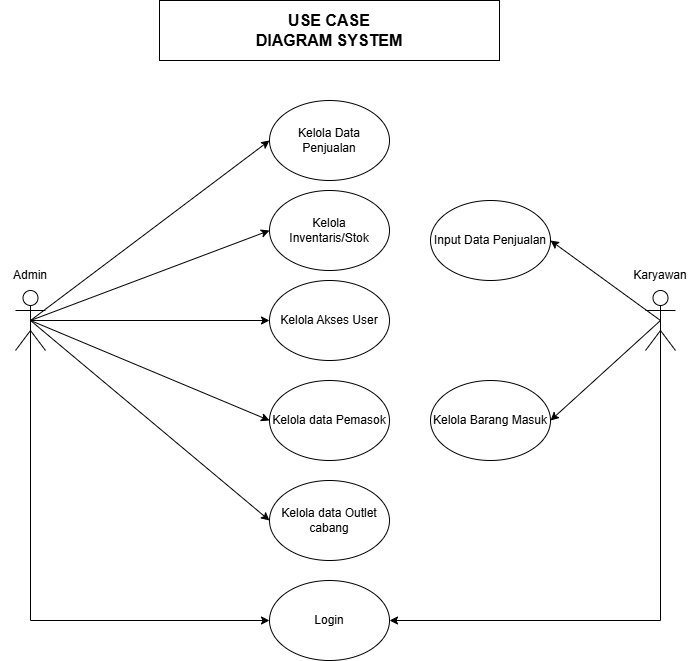

The diagram above was exported from draw.io. Its source (the exported page's mxGraphModel, read from the mxfile embedded in the PNG):
<mxGraphModel dx="1199" dy="590" grid="1" gridSize="10" guides="1" tooltips="1" connect="1" arrows="1" fold="1" page="1" pageScale="1" pageWidth="827" pageHeight="1169" math="0" shadow="0">
  <root>
    <mxCell id="0" />
    <mxCell id="1" parent="0" />
    <mxCell id="e-JpMcDgGxs2uMCgArgn-12" edge="1" parent="1" source="VV4RGbhlgUouXZJo9kiy-2" style="rounded=0;orthogonalLoop=1;jettySize=auto;html=1;exitX=0.5;exitY=0.5;exitDx=0;exitDy=0;exitPerimeter=0;entryX=0;entryY=0.5;entryDx=0;entryDy=0;" target="VV4RGbhlgUouXZJo9kiy-6">
      <mxGeometry relative="1" as="geometry" />
    </mxCell>
    <mxCell id="e-JpMcDgGxs2uMCgArgn-13" edge="1" parent="1" source="VV4RGbhlgUouXZJo9kiy-2" style="rounded=0;orthogonalLoop=1;jettySize=auto;html=1;exitX=0.5;exitY=0.5;exitDx=0;exitDy=0;exitPerimeter=0;entryX=0;entryY=0.5;entryDx=0;entryDy=0;" target="e-JpMcDgGxs2uMCgArgn-1">
      <mxGeometry relative="1" as="geometry" />
    </mxCell>
    <mxCell id="e-JpMcDgGxs2uMCgArgn-14" edge="1" parent="1" source="VV4RGbhlgUouXZJo9kiy-2" style="rounded=0;orthogonalLoop=1;jettySize=auto;html=1;exitX=0.5;exitY=0.5;exitDx=0;exitDy=0;exitPerimeter=0;entryX=0;entryY=0.5;entryDx=0;entryDy=0;" target="e-JpMcDgGxs2uMCgArgn-2">
      <mxGeometry relative="1" as="geometry" />
    </mxCell>
    <mxCell id="e-JpMcDgGxs2uMCgArgn-16" edge="1" parent="1" source="VV4RGbhlgUouXZJo9kiy-2" style="edgeStyle=orthogonalEdgeStyle;rounded=0;orthogonalLoop=1;jettySize=auto;html=1;exitX=0.5;exitY=0.5;exitDx=0;exitDy=0;exitPerimeter=0;entryX=0;entryY=0.5;entryDx=0;entryDy=0;" target="VV4RGbhlgUouXZJo9kiy-5">
      <mxGeometry relative="1" as="geometry">
        <Array as="points">
          <mxPoint x="90" y="750" />
        </Array>
      </mxGeometry>
    </mxCell>
    <mxCell id="Mbjm4aAC0LlRZsirG-bV-2" edge="1" parent="1" source="VV4RGbhlgUouXZJo9kiy-2" style="rounded=0;orthogonalLoop=1;jettySize=auto;html=1;exitX=0.5;exitY=0.5;exitDx=0;exitDy=0;exitPerimeter=0;entryX=0;entryY=0.5;entryDx=0;entryDy=0;" target="jEqxR2F_H3j2WDb-T5fU-1">
      <mxGeometry relative="1" as="geometry" />
    </mxCell>
    <mxCell id="Mbjm4aAC0LlRZsirG-bV-3" edge="1" parent="1" source="VV4RGbhlgUouXZJo9kiy-2" style="rounded=0;orthogonalLoop=1;jettySize=auto;html=1;exitX=0.5;exitY=0.5;exitDx=0;exitDy=0;exitPerimeter=0;entryX=0;entryY=0.5;entryDx=0;entryDy=0;" target="Mbjm4aAC0LlRZsirG-bV-1">
      <mxGeometry relative="1" as="geometry" />
    </mxCell>
    <mxCell id="VV4RGbhlgUouXZJo9kiy-2" parent="1" style="shape=umlActor;verticalLabelPosition=bottom;verticalAlign=top;html=1;outlineConnect=0;" value="" vertex="1">
      <mxGeometry height="60" width="30" x="75" y="420" as="geometry" />
    </mxCell>
    <mxCell id="e-JpMcDgGxs2uMCgArgn-10" edge="1" parent="1" source="VV4RGbhlgUouXZJo9kiy-4" style="rounded=0;orthogonalLoop=1;jettySize=auto;html=1;exitX=0.5;exitY=0.5;exitDx=0;exitDy=0;exitPerimeter=0;entryX=1;entryY=0.5;entryDx=0;entryDy=0;" target="e-JpMcDgGxs2uMCgArgn-6">
      <mxGeometry relative="1" as="geometry" />
    </mxCell>
    <mxCell id="e-JpMcDgGxs2uMCgArgn-11" edge="1" parent="1" source="VV4RGbhlgUouXZJo9kiy-4" style="rounded=0;orthogonalLoop=1;jettySize=auto;html=1;exitX=0.5;exitY=0.5;exitDx=0;exitDy=0;exitPerimeter=0;entryX=1;entryY=0.5;entryDx=0;entryDy=0;" target="e-JpMcDgGxs2uMCgArgn-5">
      <mxGeometry relative="1" as="geometry" />
    </mxCell>
    <mxCell id="e-JpMcDgGxs2uMCgArgn-26" edge="1" parent="1" source="VV4RGbhlgUouXZJo9kiy-4" style="edgeStyle=orthogonalEdgeStyle;rounded=0;orthogonalLoop=1;jettySize=auto;html=1;exitX=0.5;exitY=0.5;exitDx=0;exitDy=0;exitPerimeter=0;entryX=1;entryY=0.5;entryDx=0;entryDy=0;" target="VV4RGbhlgUouXZJo9kiy-5">
      <mxGeometry relative="1" as="geometry">
        <Array as="points">
          <mxPoint x="720" y="750" />
        </Array>
      </mxGeometry>
    </mxCell>
    <mxCell id="VV4RGbhlgUouXZJo9kiy-4" parent="1" style="shape=umlActor;verticalLabelPosition=bottom;verticalAlign=top;html=1;outlineConnect=0;" value="" vertex="1">
      <mxGeometry height="60" width="30" x="705" y="420" as="geometry" />
    </mxCell>
    <mxCell id="VV4RGbhlgUouXZJo9kiy-5" parent="1" style="ellipse;whiteSpace=wrap;html=1;" value="Login" vertex="1">
      <mxGeometry height="80" width="120" x="329" y="710" as="geometry" />
    </mxCell>
    <mxCell id="VV4RGbhlgUouXZJo9kiy-6" parent="1" style="ellipse;whiteSpace=wrap;html=1;" value="Kelola Data Penjualan" vertex="1">
      <mxGeometry height="80" width="120" x="329" y="230" as="geometry" />
    </mxCell>
    <mxCell id="e-JpMcDgGxs2uMCgArgn-1" parent="1" style="ellipse;whiteSpace=wrap;html=1;" value="Kelola&lt;div&gt;Inventaris/Stok&lt;/div&gt;" vertex="1">
      <mxGeometry height="80" width="120" x="329" y="320" as="geometry" />
    </mxCell>
    <mxCell id="e-JpMcDgGxs2uMCgArgn-2" parent="1" style="ellipse;whiteSpace=wrap;html=1;" value="Kelola Akses User" vertex="1">
      <mxGeometry height="80" width="120" x="329" y="410" as="geometry" />
    </mxCell>
    <mxCell id="e-JpMcDgGxs2uMCgArgn-5" parent="1" style="ellipse;whiteSpace=wrap;html=1;" value="Kelola Barang Masuk" vertex="1">
      <mxGeometry height="80" width="120" x="490" y="510" as="geometry" />
    </mxCell>
    <mxCell id="e-JpMcDgGxs2uMCgArgn-6" parent="1" style="ellipse;whiteSpace=wrap;html=1;" value="Input Data Penjualan" vertex="1">
      <mxGeometry height="80" width="120" x="490" y="330" as="geometry" />
    </mxCell>
    <mxCell id="e-JpMcDgGxs2uMCgArgn-27" parent="1" style="text;html=1;whiteSpace=wrap;strokeColor=none;fillColor=none;align=center;verticalAlign=middle;rounded=0;" value="Karyawan" vertex="1">
      <mxGeometry height="30" width="60" x="690" y="390" as="geometry" />
    </mxCell>
    <mxCell id="e-JpMcDgGxs2uMCgArgn-28" parent="1" style="text;html=1;whiteSpace=wrap;strokeColor=none;fillColor=none;align=center;verticalAlign=middle;rounded=0;" value="Admin" vertex="1">
      <mxGeometry height="30" width="60" x="60" y="390" as="geometry" />
    </mxCell>
    <mxCell id="e-JpMcDgGxs2uMCgArgn-31" parent="1" style="rounded=0;whiteSpace=wrap;html=1;" value="" vertex="1">
      <mxGeometry height="60" width="340" x="219" y="130" as="geometry" />
    </mxCell>
    <mxCell id="e-JpMcDgGxs2uMCgArgn-32" parent="1" style="text;html=1;whiteSpace=wrap;strokeColor=none;fillColor=none;align=center;verticalAlign=middle;rounded=0;fontStyle=1;fontSize=16;" value="USE CASE DIAGRAM SYSTEM" vertex="1">
      <mxGeometry height="30" width="151.5" x="313.25" y="145" as="geometry" />
    </mxCell>
    <mxCell id="jEqxR2F_H3j2WDb-T5fU-1" parent="1" style="ellipse;whiteSpace=wrap;html=1;" value="Kelola data Pemasok" vertex="1">
      <mxGeometry height="80" width="120" x="329" y="510" as="geometry" />
    </mxCell>
    <mxCell id="Mbjm4aAC0LlRZsirG-bV-1" parent="1" style="ellipse;whiteSpace=wrap;html=1;" value="Kelola data Outlet cabang" vertex="1">
      <mxGeometry height="80" width="120" x="329" y="610" as="geometry" />
    </mxCell>
  </root>
</mxGraphModel>